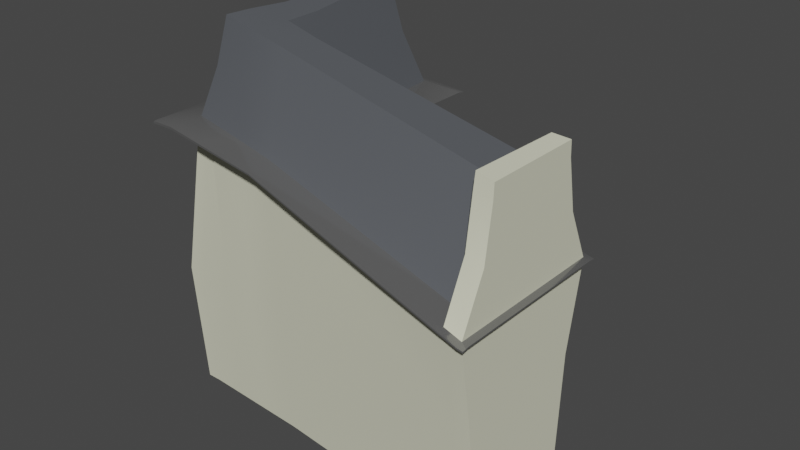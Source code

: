 # Source: paris_hero_L.blend  (saved by Blender 3.6.11; exported with 4.5.12 LTS)
import bpy
from mathutils import Matrix  # noqa: F401  (used for matrix-valued properties, if any)

bpy.ops.wm.read_factory_settings(use_empty=True)
scene = bpy.context.scene
scene.name = 'Scene'

# ---- collections
col_collection = bpy.data.collections.new('Collection'); scene.collection.children.link(col_collection)

# ---- materials (node trees are filled in below, after node groups)
mat_material = bpy.data.materials.new('Material')
mat_material.alpha_threshold = 0.0
mat_material.use_transparent_shadow = False
mat_material.roughness = 0.5
mat_material.line_color = (0.0, 0.0, 0.0, 1.0)
mat_material_001 = bpy.data.materials.new('Material.001')
mat_material_001.use_transparent_shadow = False
mat_material_002 = bpy.data.materials.new('Material.002')
mat_material_002.use_transparent_shadow = False
mat_material_003 = bpy.data.materials.new('Material.003')
mat_material_003.use_transparent_shadow = False

# ---- node groups
ng_auto_smooth = bpy.data.node_groups.new('Auto Smooth', 'GeometryNodeTree')
_s = ng_auto_smooth.interface.new_socket(name='Geometry', in_out='OUTPUT', socket_type='NodeSocketGeometry')
_s = ng_auto_smooth.interface.new_socket(name='Geometry', in_out='INPUT', socket_type='NodeSocketGeometry')
_s = ng_auto_smooth.interface.new_socket(name='Angle', in_out='INPUT', socket_type='NodeSocketFloat')
_s.subtype = 'ANGLE'
_s.min_value = 0.0
_s.max_value = 3.142
ng_auto_smooth.is_modifier = True
_N = ng_auto_smooth.nodes; _L = ng_auto_smooth.links
n0 = _N.new('NodeGroupOutput'); n0.name = 'Group Output'; n0.location = (480, -100)
n1 = _N.new('NodeGroupInput'); n1.name = 'Group Input'; n1.location = (-420, -300)
n2 = _N.new('NodeGroupInput'); n2.name = 'Group Input.001'; n2.location = (-60, -100)
n3 = _N.new('GeometryNodeSetShadeSmooth'); n3.name = 'Set Shade Smooth'; n3.location = (120, -100)
n3.domain = 'EDGE'
n4 = _N.new('GeometryNodeSetShadeSmooth'); n4.name = 'Set Shade Smooth.001'; n4.location = (300, -100)
n5 = _N.new('GeometryNodeInputMeshEdgeAngle'); n5.name = 'Edge Angle'; n5.location = (-420, -220)
n6 = _N.new('GeometryNodeInputEdgeSmooth'); n6.name = 'Is Edge Smooth'; n6.location = (-60, -160)
n7 = _N.new('GeometryNodeInputShadeSmooth'); n7.name = 'Is Face Smooth'; n7.location = (-240, -340)
n8 = _N.new('FunctionNodeBooleanMath'); n8.name = 'Boolean Math'; n8.location = (-60, -220)
n9 = _N.new('FunctionNodeCompare'); n9.name = 'Compare'; n9.location = (-240, -180)
n9.operation = 'LESS_EQUAL'
_L.new(n5.outputs[0], n9.inputs[0])
_L.new(n4.outputs[0], n0.inputs[0])
_L.new(n1.outputs[1], n9.inputs[1])
_L.new(n9.outputs[0], n8.inputs[0])
_L.new(n7.outputs[0], n8.inputs[1])
_L.new(n2.outputs[0], n3.inputs[0])
_L.new(n6.outputs[0], n3.inputs[1])
_L.new(n3.outputs[0], n4.inputs[0])
_L.new(n8.outputs[0], n3.inputs[2])
n0.is_active_output = True

# ---- material node trees
mat_material.use_nodes = True; mat_material.node_tree.nodes.clear()
_N = mat_material.node_tree.nodes; _L = mat_material.node_tree.links
n0 = _N.new('ShaderNodeOutputMaterial'); n0.name = 'Material Output'; n0.location = (300, 300)
n1 = _N.new('ShaderNodeBsdfPrincipled'); n1.name = 'Principled BSDF'; n1.location = (10, 300)
n1.distribution = 'GGX'
n1.subsurface_method = 'RANDOM_WALK_SKIN'
n1.inputs[0].default_value = (0.1513, 0.1618, 0.1789, 1.0)
n1.inputs[1].default_value = 0.4016
n1.inputs[2].default_value = 0.5079
n1.inputs[3].default_value = 1.45
n1.inputs[13].default_value = 0.2756
n1.inputs[27].default_value = (0.0, 0.0, 0.0, 1.0)
n1.inputs[28].default_value = 1.0
_L.new(n1.outputs[0], n0.inputs[0])
n0.is_active_output = True
mat_material_001.use_nodes = True; mat_material_001.node_tree.nodes.clear()
_N = mat_material_001.node_tree.nodes; _L = mat_material_001.node_tree.links
n0 = _N.new('ShaderNodeBsdfPrincipled'); n0.name = 'Principled BSDF'; n0.location = (10, 300)
n0.distribution = 'GGX'
n0.subsurface_method = 'RANDOM_WALK_SKIN'
n0.inputs[0].default_value = (0.4869, 0.4869, 0.3513, 1.0)
n0.inputs[2].default_value = 1.0
n0.inputs[3].default_value = 1.45
n0.inputs[11].default_value = 1.01
n0.inputs[13].default_value = 0.0
n0.inputs[20].default_value = 0.0
n0.inputs[27].default_value = (0.0, 0.0, 0.0, 1.0)
n0.inputs[28].default_value = 1.0
n1 = _N.new('ShaderNodeOutputMaterial'); n1.name = 'Material Output'; n1.location = (300, 300)
_L.new(n0.outputs[0], n1.inputs[0])
n1.is_active_output = True
mat_material_002.use_nodes = True; mat_material_002.node_tree.nodes.clear()
_N = mat_material_002.node_tree.nodes; _L = mat_material_002.node_tree.links
n0 = _N.new('ShaderNodeBsdfPrincipled'); n0.name = 'Principled BSDF'; n0.location = (10, 300)
n0.distribution = 'GGX'
n0.subsurface_method = 'RANDOM_WALK_SKIN'
n0.inputs[0].default_value = (0.2266, 0.2266, 0.2266, 1.0)
n0.inputs[1].default_value = 0.6142
n0.inputs[2].default_value = 0.08661
n0.inputs[3].default_value = 1.45
n0.inputs[13].default_value = 0.2283
n0.inputs[27].default_value = (0.0, 0.0, 0.0, 1.0)
n0.inputs[28].default_value = 1.0
n1 = _N.new('ShaderNodeOutputMaterial'); n1.name = 'Material Output'; n1.location = (300, 300)
_L.new(n0.outputs[0], n1.inputs[0])
n1.is_active_output = True
mat_material_003.use_nodes = True; mat_material_003.node_tree.nodes.clear()
_N = mat_material_003.node_tree.nodes; _L = mat_material_003.node_tree.links
n0 = _N.new('ShaderNodeBsdfPrincipled'); n0.name = 'Principled BSDF'; n0.location = (10, 300)
n0.distribution = 'GGX'
n0.subsurface_method = 'RANDOM_WALK_SKIN'
n0.inputs[0].default_value = (0.6982, 0.6982, 0.5427, 1.0)
n0.inputs[2].default_value = 1.0
n0.inputs[3].default_value = 1.45
n0.inputs[11].default_value = 1.01
n0.inputs[13].default_value = 0.0
n0.inputs[20].default_value = 0.0
n0.inputs[27].default_value = (0.0, 0.0, 0.0, 1.0)
n0.inputs[28].default_value = 1.0
n1 = _N.new('ShaderNodeOutputMaterial'); n1.name = 'Material Output'; n1.location = (300, 300)
_L.new(n0.outputs[0], n1.inputs[0])
n1.is_active_output = True

# ---- world
world_world = bpy.data.worlds.new('World'); scene.world = world_world
world_world.use_nodes = True; world_world.node_tree.nodes.clear()
_N = world_world.node_tree.nodes; _L = world_world.node_tree.links
n0 = _N.new('ShaderNodeOutputWorld'); n0.name = 'World Output'; n0.location = (300, 300)
n1 = _N.new('ShaderNodeBackground'); n1.name = 'Background'; n1.location = (10, 300)
n1.inputs[0].default_value = (0.05088, 0.05088, 0.05088, 1.0)
_L.new(n1.outputs[0], n0.inputs[0])
n0.is_active_output = True
world_world.color = (0.05088, 0.05088, 0.05088)
world_world.use_sun_shadow = False
world_world.sun_shadow_jitter_overblur = 0.0

# ---- meshes
me_cube = bpy.data.meshes.new('Cube')
me_cube.from_pydata([(1.0, 0.6763, 1.131), (0.9947, 0.815, -1.0), (1.0, -0.6763, 1.135), (0.9947, -0.7223, -1.0), (-0.9948, 0.4222, -1.0), (-0.9948, -0.3308, -1.0), (1.0, 1.105, 0.4648), (1.0, -1.105, 0.4648), (-0.9159, 0.4222, -1.0), (-0.9159, -0.3308, -1.0), (0.906, -0.7223, -1.0), (0.9031, 0.6763, 1.162), (0.913, 1.105, 0.5151), (0.906, 0.815, -1.0), (0.9031, -0.6763, 1.166), (0.9063, -1.105, 0.5048), (-0.2901, 0.5212, -1.0), (-0.2901, -0.42, -1.0), (1.0, 1.105, 0.4439), (1.0, -1.105, 0.4439), (-0.8715, 0.525, 0.8949), (-0.825, -0.4885, 0.8949), (-0.8281, 0.525, 0.8949), (-0.7394, -0.4885, 0.8949), (0.9063, -1.105, 0.4838), (0.9063, 1.105, 0.4838), (-0.343, 0.6916, 0.8226), (-0.2901, -0.6362, 0.8498), (-1.005, -0.7416, 0.9047), (-1.013, -0.7445, 0.9207), (0.9063, 1.207, 0.4938), (1.0, 1.207, 0.4539), (-0.9053, -0.7445, 0.9207), (-1.013, 0.7456, 0.9222), (-0.9388, 0.7456, 0.9207), (1.0, -1.194, 0.4539), (0.9063, -1.194, 0.4938), (-0.2901, -0.9002, 0.8598), (-0.2543, 0.9412, 0.8129), (-0.2901, -0.9002, 0.8498), (1.0, 1.207, 0.4439), (1.0, -1.194, 0.4439), (-1.013, 0.7456, 0.9047), (-0.9388, 0.7456, 0.9047), (-0.9053, -0.7445, 0.9047), (0.9063, -1.194, 0.4838), (0.9063, 1.207, 0.4838), (-0.2543, 0.9412, 0.8041), (0.9947, 0.9083, -0.1252), (0.9947, -0.9083, -0.1252), (-0.9947, 0.5507, -0.1252), (-0.889, 0.5507, -0.1252), (-0.9135, -0.4699, -0.1252), (0.9036, -0.9083, -0.1252), (0.9036, 0.9083, -0.1252), (-0.2901, 0.5912, 0.01728), (-0.9947, -0.4699, -0.1252), (-0.2901, -0.5817, 0.01728), (1.0, 0.6667, 1.232), (1.0, -0.6667, 1.232), (0.9118, 0.622, 1.249), (0.8961, -0.622, 1.249), (1.033, 1.105, 0.4517), (1.033, -1.105, 0.4539), (1.033, 1.207, 0.4379), (1.033, 1.105, 0.4439), (1.033, -1.105, 0.4439), (1.033, 1.207, 0.4457), (1.033, -1.194, 0.4473), (1.033, -1.194, 0.4366), (-1.036, -0.6786, 0.9047), (-1.036, -0.6786, 0.9207), (-1.036, 0.678, 0.9207), (-1.036, 0.678, 0.9047), (-1.036, -0.7445, 0.9047), (-1.036, -0.7445, 0.9172), (-1.036, 0.7456, 0.9184), (-1.036, 0.7456, 0.9047), (-0.9277, 2.215, -1.0), (-0.2784, 2.314, -1.0), (-0.821, 2.471, 0.8949), (-0.3747, 2.551, 0.8315), (-0.889, 2.468, -0.1252), (-0.2901, 2.591, 0.01728), (-0.9034, 2.699, 0.9207), (-0.2882, 2.919, 0.8142), (-0.9034, 2.699, 0.9047), (-0.2882, 2.919, 0.8078), (-0.2565, 2.836, 0.8133), (-0.2565, 2.836, 0.8041), (-0.2533, 2.928, 0.8088), (-0.2533, 2.928, 0.8026), (-0.9357, 2.606, 0.9207), (-0.9357, 2.606, 0.9047), (-0.9357, 2.694, 0.9207), (-0.9357, 2.694, 0.9047), (-0.6539, 0.6557, 1.579), (-0.4689, 0.7233, 1.558), (-0.7113, 2.248, -1.0), (-0.4948, 2.281, -1.0), (-0.7003, 2.544, 0.8797), (-0.4952, 2.515, 0.8489), (-0.6894, 2.509, -0.07767), (-0.4898, 2.55, -0.0302), (-0.6983, 2.772, 0.8852), (-0.4933, 2.845, 0.8497), (-0.6983, 2.772, 0.8712), (-0.4933, 2.845, 0.8376), (1.0, 0.2947, 1.132), (1.0, -0.2947, 1.134), (0.9947, -0.2099, -1.0), (0.9947, 0.3026, -1.0), (1.0, 0.3684, 0.4648), (1.0, -0.3684, 0.4648), (0.9031, 0.2908, 1.163), (0.9031, -0.337, 1.165), (1.0, 0.3684, 0.4439), (1.0, -0.3684, 0.4439), (0.9947, 0.3193, -0.1252), (0.9947, -0.3193, -0.1252), (1.0, 0.2222, 1.232), (1.0, -0.2222, 1.232), (0.9065, 0.2073, 1.249), (0.9013, -0.2073, 1.249), (1.033, 0.3684, 0.4539), (1.033, -0.3684, 0.4539), (1.033, 0.3684, 0.4439), (1.033, -0.3684, 0.4439), (-0.9948, 0.1712, -1.0), (-0.9948, -0.0798, -1.0), (-0.8388, -0.2264, 0.8949), (-0.8471, 0.2258, 0.8949), (-0.9947, -0.1571, -0.1252), (-0.9947, 0.2026, -0.1252), (-1.036, -0.2264, 0.9207), (-1.036, 0.2258, 0.9207), (-1.036, -0.2264, 0.9047), (-1.036, 0.2258, 0.9047), (-0.7073, -0.3605, -1.0), (-0.4987, -0.3903, -1.0), (-0.4952, -0.587, 0.8681), (-0.7003, -0.5378, 0.8864), (-0.7003, -0.7964, 0.9004), (-0.4952, -0.8483, 0.8801), (-0.4952, -0.8483, 0.8681), (-0.7003, -0.7964, 0.8864), (-0.4979, -0.5444, -0.0302), (-0.7057, -0.5071, -0.07767), (-0.6539, 0.0799, 1.601), (-0.6539, -0.2831, 1.608), (-0.4689, 0.2404, 1.554), (-0.5305, -0.2889, 1.574), (-0.2901, -0.2948, 1.509), (-0.2901, 0.2524, 1.492), (-0.6392, 2.05, 1.618), (-0.4836, 2.057, 1.624), (0.9031, -0.8553, 0.5443), (-0.8011, 2.474, 0.9565), (-0.4085, 2.541, 0.8953), (0.9031, 0.8996, 0.5728), (-0.8144, -0.4472, 0.9762), (-0.4955, -0.5338, 0.9292), (-0.8652, 0.5222, 0.9711), (-0.8652, 0.1453, 0.9774), (-0.3443, 0.8526, 0.8912), (-0.3443, 0.6867, 0.8967), (-0.2901, 0.6819, 0.8778), (-0.2901, -0.576, 0.889), (1.0, 0.8036, 0.798), (1.0, -0.7809, 0.8), (0.9047, -0.7809, 0.8353), (0.9047, 0.8036, 0.8333), (1.0, 0.3311, 0.7986), (1.0, -0.3084, 0.7993), (0.9031, -0.5636, 0.8544), (-0.3088, -0.4085, 1.199), (-0.3088, 0.4493, 1.186), (0.9031, 0.5854, 0.868), (-0.4163, 0.4584, 1.232), (-0.5145, -0.3854, 1.256), (-0.7186, -0.3408, 1.297), (-0.7057, 2.193, 1.287), (-0.7421, 0.5794, 1.282), (-0.4163, 0.7713, 1.219), (-0.4527, 2.229, 1.26), (-0.7421, 0.12, 1.295)], [], [(173, 109, 2, 169), (171, 11, 0, 168), (24, 19, 41, 45), (116, 18, 65, 126), (42, 20, 73, 77), (27, 24, 45, 39), (169, 2, 14, 170), (25, 26, 47, 46), (6, 31, 30, 12), (18, 25, 46, 40), (115, 14, 61, 123), (46, 30, 31, 40), (44, 32, 29, 28), (42, 33, 34, 43), (41, 35, 36, 45), (39, 45, 36, 37), (47, 38, 30, 46), (144, 39, 37, 143), (7, 15, 36, 35), (41, 19, 66, 69), (22, 20, 42, 43), (35, 41, 69, 68), (21, 23, 44, 28), (21, 28, 74, 70), (140, 27, 39, 144), (17, 10, 53, 57), (116, 118, 48, 18), (24, 53, 49, 19), (140, 146, 57, 27), (27, 57, 53, 24), (22, 51, 50, 20), (18, 48, 54, 25), (25, 54, 55, 26), (51, 22, 80, 82), (21, 56, 52, 23), (130, 132, 56, 21), (139, 17, 57, 146), (5, 9, 52, 56), (10, 3, 49, 53), (1, 13, 54, 48), (8, 4, 50, 51), (13, 16, 55, 54), (129, 5, 56, 132), (111, 1, 48, 118), (121, 123, 61, 59), (108, 0, 58, 120), (0, 11, 60, 58), (14, 2, 59, 61), (127, 125, 63, 66), (62, 65, 64, 67), (66, 63, 68, 69), (7, 35, 68, 63), (18, 40, 64, 65), (113, 7, 63, 125), (40, 31, 67, 64), (31, 6, 62, 67), (137, 135, 72, 73), (71, 70, 74, 75), (73, 72, 76, 77), (28, 29, 75, 74), (33, 42, 77, 76), (130, 21, 70, 136), (100, 102, 82, 80), (55, 16, 79, 83), (26, 55, 83, 81), (8, 51, 82, 78), (104, 106, 86, 84), (100, 80, 86, 106), (88, 89, 91, 90), (87, 85, 90, 91), (81, 87, 91, 89), (38, 88, 89, 47), (89, 47, 26, 81), (93, 92, 94, 95), (84, 86, 95, 94), (86, 80, 93, 95), (34, 43, 93, 92), (22, 80, 93, 43), (98, 78, 82, 102), (79, 99, 103, 83), (99, 98, 102, 103), (81, 101, 107, 87), (101, 100, 106, 107), (85, 87, 107, 105), (105, 107, 106, 104), (81, 83, 103, 101), (101, 103, 102, 100), (6, 112, 124, 62), (112, 113, 125, 124), (65, 62, 124, 126), (126, 124, 125, 127), (2, 109, 121, 59), (109, 108, 120, 121), (58, 60, 122, 120), (120, 122, 123, 121), (3, 110, 119, 49), (110, 111, 118, 119), (19, 49, 119, 117), (117, 119, 118, 116), (11, 114, 122, 60), (114, 115, 123, 122), (19, 117, 127, 66), (117, 116, 126, 127), (168, 0, 108, 172), (172, 108, 109, 173), (20, 131, 137, 73), (131, 130, 136, 137), (142, 143, 161, 160), (70, 71, 134, 136), (136, 134, 135, 137), (4, 128, 133, 50), (128, 129, 132, 133), (20, 50, 133, 131), (131, 133, 132, 130), (9, 138, 147, 52), (138, 139, 146, 147), (23, 52, 147, 141), (141, 147, 146, 140), (23, 141, 145, 44), (141, 140, 144, 145), (36, 15, 156, 167, 37), (44, 145, 142, 32), (145, 144, 143, 142), (150, 97, 96, 148), (183, 178, 165, 164), (151, 150, 148, 149), (184, 183, 164, 158), (182, 181, 157, 162), (177, 171, 12, 159), (170, 174, 156, 15), (151, 152, 153, 150), (114, 153, 152, 115), (174, 175, 167, 156), (176, 177, 159, 166), (179, 180, 160, 161), (96, 97, 155, 154), (181, 184, 158, 157), (185, 182, 162, 163), (180, 185, 163, 160), (175, 179, 161, 167), (178, 176, 166, 165), (142, 160, 32), (143, 37, 167, 161), (150, 153, 176, 178), (152, 151, 179, 175), (149, 148, 185, 180), (148, 96, 182, 185), (154, 155, 184, 181), (151, 149, 180, 179), (153, 114, 177, 176), (115, 152, 175, 174), (14, 115, 174, 170), (114, 11, 171, 177), (96, 154, 181, 182), (155, 97, 183, 184), (97, 150, 178, 183), (112, 172, 173, 113), (6, 168, 172, 112), (7, 169, 170, 15), (12, 171, 168, 6), (113, 173, 169, 7), (29, 32, 160, 71, 75), (71, 160, 163, 134), (134, 163, 162, 135), (33, 76, 72, 135, 162, 34), (105, 158, 90, 85), (94, 157, 158, 105, 104, 84), (94, 92, 34, 162, 157), (165, 166, 38, 164), (38, 166, 159, 12, 30), (90, 158, 164, 38, 88)])
me_cube.polygons.foreach_set('use_smooth', [True] * 171)
me_cube.polygons.foreach_set('material_index', [3, 3, 2, 3, 2, 2, 3, 2, 2, 2, 3, 2, 2, 2, 2, 2, 2, 2, 2, 2, 2, 2, 2, 2, 2, 3, 3, 3, 3, 3, 3, 3, 3, 3, 3, 3, 3, 3, 3, 3, 3, 3, 3, 3, 3, 3, 3, 3, 2, 2, 2, 2, 2, 2, 2, 2, 2, 2, 2, 2, 2, 2, 3, 3, 3, 3, 2, 2, 2, 2, 2, 2, 2, 2, 2, 2, 2, 2, 3, 3, 3, 2, 2, 2, 2, 3, 3, 2, 2, 2, 2, 3, 3, 3, 3, 3, 3, 3, 3, 3, 3, 3, 3, 3, 3, 2, 2, 2, 2, 2, 3, 3, 3, 3, 3, 3, 3, 3, 2, 2, 2, 2, 2, 0, 0, 0, 0, 0, 3, 3, 0, 0, 0, 0, 0, 0, 0, 0, 0, 0, 0, 2, 2, 0, 0, 0, 0, 0, 0, 0, 0, 3, 3, 0, 0, 0, 3, 3, 3, 3, 3, 2, 2, 2, 2, 2, 2, 2, 2, 2, 2])
_uv = me_cube.uv_layers.new(name='UVMap')
_uv.uv.foreach_set('vector', [0.6002, 0.6667, 0.625, 0.6667, 0.625, 0.75, 0.6002, 0.75, 0.6002, 0.4583, 0.625, 0.4583, 0.625, 0.5, 0.6002, 0.5, 0.572, 0.7917, 0.572, 0.75, 0.572, 0.75, 0.572, 0.7917, 0.572, 0.5833, 0.572, 0.5, 0.572, 0.5, 0.572, 0.5833, 0.572, 0.25, 0.572, 0.25, 0.572, 0.25, 0.572, 0.25, 0.572, 0.875, 0.572, 0.7917, 0.572, 0.7917, 0.572, 0.875, 0.6002, 0.75, 0.625, 0.75, 0.625, 0.7917, 0.6002, 0.7917, 0.572, 0.4583, 0.572, 0.375, 0.572, 0.375, 0.572, 0.4583, 0.5754, 0.5, 0.5754, 0.5, 0.5754, 0.4583, 0.6667, 0.5, 0.572, 0.5, 0.572, 0.4583, 0.572, 0.4583, 0.572, 0.5, 0.6667, 0.6667, 0.6667, 0.75, 0.6667, 0.75, 0.6667, 0.6667, 0.572, 0.4583, 0.5754, 0.4583, 0.5754, 0.5, 0.572, 0.5, 0.572, 0.9583, 0.5754, 0.9583, 0.5754, 1.0, 0.572, 1.0, 0.572, 0.25, 0.5754, 0.25, 0.5754, 0.2917, 0.572, 0.2917, 0.572, 0.75, 0.5754, 0.75, 0.5754, 0.7917, 0.572, 0.7917, 0.572, 0.875, 0.572, 0.7917, 0.5754, 0.7917, 0.5754, 0.875, 0.572, 0.375, 0.5754, 0.375, 0.5754, 0.4583, 0.572, 0.4583, 0.572, 0.9028, 0.572, 0.875, 0.5754, 0.875, 0.5754, 0.9028, 0.5754, 0.75, 0.5754, 0.7917, 0.5754, 0.7917, 0.5754, 0.75, 0.572, 0.75, 0.572, 0.75, 0.572, 0.75, 0.572, 0.75, 0.572, 0.2917, 0.572, 0.25, 0.572, 0.25, 0.572, 0.2917, 0.5754, 0.75, 0.572, 0.75, 0.572, 0.75, 0.5754, 0.75, 0.572, 1.0, 0.572, 0.9583, 0.572, 0.9583, 0.572, 1.0, 0.572, 1.0, 0.572, 1.0, 0.572, 1.0, 0.572, 1.0, 0.572, 0.9028, 0.572, 0.875, 0.572, 0.875, 0.572, 0.9028, 0.0, 0.0, 0.0, 0.0, 0.0, 0.0, 0.0, 0.0, 0.572, 0.5833, 0.0, 0.0, 0.0, 0.0, 0.572, 0.5, 0.572, 0.7917, 0.0, 0.0, 0.0, 0.0, 0.572, 0.75, 0.572, 0.9028, 0.0, 0.0, 0.0, 0.0, 0.572, 0.875, 0.572, 0.875, 0.0, 0.0, 0.0, 0.0, 0.572, 0.7917, 0.572, 0.2917, 0.0, 0.0, 0.0, 0.0, 0.572, 0.25, 0.572, 0.5, 0.0, 0.0, 0.0, 0.0, 0.572, 0.4583, 0.572, 0.4583, 0.0, 0.0, 0.0, 0.0, 0.572, 0.375, 0.0, 0.0, 0.572, 0.2917, 0.572, 0.2917, 0.0, 0.0, 0.572, 1.0, 0.0, 0.0, 0.0, 0.0, 0.572, 0.9583, 0.572, 0.75, 0.0, 0.0, 0.0, 0.0, 0.572, 1.0, 0.0, 0.0, 0.0, 0.0, 0.0, 0.0, 0.0, 0.0, 0.0, 0.0, 0.0, 0.0, 0.0, 0.0, 0.0, 0.0, 0.0, 0.0, 0.0, 0.0, 0.0, 0.0, 0.0, 0.0, 0.0, 0.0, 0.0, 0.0, 0.0, 0.0, 0.0, 0.0, 0.0, 0.0, 0.0, 0.0, 0.0, 0.0, 0.0, 0.0, 0.0, 0.0, 0.0, 0.0, 0.0, 0.0, 0.0, 0.0, 0.0, 0.0, 0.0, 0.0, 0.0, 0.0, 0.0, 0.0, 0.0, 0.0, 0.0, 0.0, 0.0, 0.0, 0.0, 0.0, 0.625, 0.6667, 0.6667, 0.6667, 0.6667, 0.75, 0.625, 0.75, 0.625, 0.5833, 0.625, 0.5, 0.625, 0.5, 0.625, 0.5833, 0.625, 0.5, 0.625, 0.4583, 0.625, 0.4583, 0.625, 0.5, 0.625, 0.7917, 0.625, 0.75, 0.625, 0.75, 0.625, 0.7917, 0.572, 0.6667, 0.5754, 0.6667, 0.5754, 0.75, 0.572, 0.75, 0.5754, 0.5, 0.572, 0.5, 0.572, 0.5, 0.5754, 0.5, 0.572, 0.75, 0.5754, 0.75, 0.5754, 0.75, 0.572, 0.75, 0.5754, 0.75, 0.5754, 0.75, 0.5754, 0.75, 0.5754, 0.75, 0.572, 0.5, 0.572, 0.5, 0.572, 0.5, 0.572, 0.5, 0.5754, 0.6667, 0.5754, 0.75, 0.5754, 0.75, 0.5754, 0.6667, 0.572, 0.5, 0.5754, 0.5, 0.5754, 0.5, 0.572, 0.5, 0.5754, 0.5, 0.5754, 0.5, 0.5754, 0.5, 0.5754, 0.5, 0.572, 0.1667, 0.5754, 0.1667, 0.5754, 0.25, 0.572, 0.25, 0.5754, 0.0, 0.572, 0.0, 0.572, 0.0, 0.5754, 0.0, 0.572, 0.25, 0.5754, 0.25, 0.5754, 0.25, 0.572, 0.25, 0.572, 1.0, 0.5754, 1.0, 0.5754, 1.0, 0.572, 1.0, 0.5754, 0.25, 0.572, 0.25, 0.572, 0.25, 0.5754, 0.25, 0.572, 0.75, 0.572, 1.0, 0.572, 1.0, 0.572, 0.75, 0.572, 0.3194, 0.0, 0.0, 0.0, 0.0, 0.572, 0.2917, 0.0, 0.0, 0.0, 0.0, 0.0, 0.0, 0.0, 0.0, 0.572, 0.375, 0.0, 0.0, 0.0, 0.0, 0.572, 0.375, 0.0, 0.0, 0.0, 0.0, 0.0, 0.0, 0.0, 0.0, 0.5754, 0.3194, 0.572, 0.3194, 0.572, 0.2917, 0.5754, 0.2917, 0.572, 0.3194, 0.572, 0.2917, 0.572, 0.2917, 0.572, 0.3194, 0.5754, 0.375, 0.572, 0.375, 0.572, 0.375, 0.5754, 0.375, 0.572, 0.375, 0.5754, 0.375, 0.5754, 0.375, 0.572, 0.375, 0.572, 0.375, 0.572, 0.375, 0.572, 0.375, 0.572, 0.375, 0.5754, 0.375, 0.5754, 0.375, 0.572, 0.375, 0.572, 0.375, 0.0, 0.0, 0.0, 0.0, 0.0, 0.0, 0.0, 0.0, 0.572, 0.2917, 0.5754, 0.2917, 0.5754, 0.2917, 0.572, 0.2917, 0.5754, 0.2917, 0.572, 0.2917, 0.572, 0.2917, 0.5754, 0.2917, 0.572, 0.2917, 0.572, 0.2917, 0.572, 0.2917, 0.572, 0.2917, 0.5754, 0.2917, 0.572, 0.2917, 0.572, 0.2917, 0.5754, 0.2917, 0.0, 0.0, 0.0, 0.0, 0.0, 0.0, 0.0, 0.0, 0.0, 0.0, 0.0, 0.0, 0.0, 0.0, 0.0, 0.0, 0.0, 0.0, 0.0, 0.0, 0.0, 0.0, 0.0, 0.0, 0.0, 0.0, 0.0, 0.0, 0.0, 0.0, 0.0, 0.0, 0.572, 0.375, 0.572, 0.3472, 0.572, 0.3472, 0.572, 0.375, 0.572, 0.3472, 0.572, 0.3194, 0.572, 0.3194, 0.572, 0.3472, 0.5754, 0.375, 0.572, 0.375, 0.572, 0.3472, 0.5754, 0.3472, 0.5754, 0.3472, 0.572, 0.3472, 0.572, 0.3194, 0.5754, 0.3194, 0.572, 0.375, 0.0, 0.0, 0.0, 0.0, 0.572, 0.3472, 0.572, 0.3472, 0.0, 0.0, 0.0, 0.0, 0.572, 0.3194, 0.5754, 0.5, 0.5754, 0.5833, 0.5754, 0.5833, 0.5754, 0.5, 0.5754, 0.5833, 0.5754, 0.6667, 0.5754, 0.6667, 0.5754, 0.5833, 0.572, 0.5, 0.5754, 0.5, 0.5754, 0.5833, 0.572, 0.5833, 0.572, 0.5833, 0.5754, 0.5833, 0.5754, 0.6667, 0.572, 0.6667, 0.625, 0.75, 0.625, 0.6667, 0.625, 0.6667, 0.625, 0.75, 0.625, 0.6667, 0.625, 0.5833, 0.625, 0.5833, 0.625, 0.6667, 0.625, 0.5, 0.6667, 0.5, 0.6667, 0.5833, 0.625, 0.5833, 0.625, 0.5833, 0.6667, 0.5833, 0.6667, 0.6667, 0.625, 0.6667, 0.0, 0.0, 0.0, 0.0, 0.0, 0.0, 0.0, 0.0, 0.0, 0.0, 0.0, 0.0, 0.0, 0.0, 0.0, 0.0, 0.572, 0.75, 0.0, 0.0, 0.0, 0.0, 0.572, 0.6667, 0.572, 0.6667, 0.0, 0.0, 0.0, 0.0, 0.572, 0.5833, 0.6667, 0.5, 0.6667, 0.5833, 0.6667, 0.5833, 0.6667, 0.5, 0.6667, 0.5833, 0.6667, 0.6667, 0.6667, 0.6667, 0.6667, 0.5833, 0.572, 0.75, 0.572, 0.6667, 0.572, 0.6667, 0.572, 0.75, 0.572, 0.6667, 0.572, 0.5833, 0.572, 0.5833, 0.572, 0.6667, 0.6002, 0.5, 0.625, 0.5, 0.625, 0.5833, 0.6002, 0.5833, 0.6002, 0.5833, 0.625, 0.5833, 0.625, 0.6667, 0.6002, 0.6667, 0.572, 0.25, 0.572, 0.5, 0.572, 0.5, 0.572, 0.25, 0.572, 0.5, 0.572, 0.75, 0.572, 0.75, 0.572, 0.5, 0.5754, 0.9306, 0.5754, 0.9028, 0.6481, 0.7407, 0.6713, 0.7731, 0.572, 0.0, 0.5754, 0.0, 0.5754, 0.08333, 0.572, 0.08333, 0.572, 0.08333, 0.5754, 0.08333, 0.5754, 0.1667, 0.572, 0.1667, 0.0, 0.0, 0.0, 0.0, 0.0, 0.0, 0.0, 0.0, 0.0, 0.0, 0.0, 0.0, 0.0, 0.0, 0.0, 0.0, 0.572, 0.25, 0.0, 0.0, 0.0, 0.0, 0.572, 0.5, 0.572, 0.5, 0.0, 0.0, 0.0, 0.0, 0.572, 0.75, 0.0, 0.0, 0.0, 0.0, 0.0, 0.0, 0.0, 0.0, 0.0, 0.0, 0.0, 0.0, 0.0, 0.0, 0.0, 0.0, 0.572, 0.9583, 0.0, 0.0, 0.0, 0.0, 0.572, 0.9306, 0.572, 0.9306, 0.0, 0.0, 0.0, 0.0, 0.572, 0.9028, 0.572, 0.9583, 0.572, 0.9306, 0.572, 0.9306, 0.572, 0.9583, 0.572, 0.9306, 0.572, 0.9028, 0.572, 0.9028, 0.572, 0.9306, 0.5754, 0.7917, 0.6667, 0.75, 0.6667, 0.6667, 0.625, 0.7083, 0.5754, 0.875, 0.572, 0.9583, 0.572, 0.9306, 0.5754, 0.9306, 0.5754, 0.9583, 0.572, 0.9306, 0.572, 0.9028, 0.5754, 0.9028, 0.5754, 0.9306, 0.6713, 0.5787, 0.6944, 0.4167, 0.7639, 0.4583, 0.7176, 0.6157, 0.0, 0.0, 0.0, 0.0, 0.0, 0.0, 0.0, 0.0, 0.6481, 0.7407, 0.6713, 0.5787, 0.7176, 0.6157, 0.6713, 0.7731, 0.6944, 0.4167, 0.6944, 0.4167, 0.6944, 0.4167, 0.6944, 0.4167, 0.7639, 0.4583, 0.7639, 0.4583, 0.7639, 0.4583, 0.7639, 0.4583, 0.6667, 0.5833, 0.6667, 0.5, 0.6667, 0.5, 0.6667, 0.5833, 0.6667, 0.75, 0.6667, 0.6667, 0.6667, 0.6667, 0.6667, 0.75, 0.6481, 0.7407, 0.625, 0.7083, 0.625, 0.5417, 0.6713, 0.5787, 0.6667, 0.5833, 0.625, 0.5417, 0.625, 0.7083, 0.6667, 0.6667, 0.6667, 0.6667, 0.625, 0.7083, 0.625, 0.7083, 0.6667, 0.6667, 0.625, 0.5417, 0.6667, 0.5833, 0.6667, 0.5833, 0.625, 0.5417, 0.6481, 0.7407, 0.6713, 0.7731, 0.6713, 0.7731, 0.6481, 0.7407, 0.7639, 0.4583, 0.6944, 0.4167, 0.6944, 0.4167, 0.7639, 0.4583, 0.7639, 0.4583, 0.6944, 0.4167, 0.6944, 0.4167, 0.7639, 0.4583, 0.7176, 0.6157, 0.7639, 0.4583, 0.7639, 0.4583, 0.7176, 0.6157, 0.6713, 0.7731, 0.7176, 0.6157, 0.7176, 0.6157, 0.6713, 0.7731, 0.625, 0.7083, 0.6481, 0.7407, 0.6481, 0.7407, 0.625, 0.7083, 0.6713, 0.5787, 0.625, 0.5417, 0.625, 0.5417, 0.6713, 0.5787, 0.5754, 0.9306, 0.6713, 0.7731, 0.5754, 0.9583, 0.5754, 0.9028, 0.5754, 0.875, 0.625, 0.7083, 0.6481, 0.7407, 0.6713, 0.5787, 0.625, 0.5417, 0.625, 0.5417, 0.6713, 0.5787, 0.625, 0.7083, 0.6481, 0.7407, 0.6481, 0.7407, 0.625, 0.7083, 0.6713, 0.7731, 0.7176, 0.6157, 0.7176, 0.6157, 0.6713, 0.7731, 0.7176, 0.6157, 0.7639, 0.4583, 0.7639, 0.4583, 0.7176, 0.6157, 0.7639, 0.4583, 0.6944, 0.4167, 0.6944, 0.4167, 0.7639, 0.4583, 0.6481, 0.7407, 0.6713, 0.7731, 0.6713, 0.7731, 0.6481, 0.7407, 0.625, 0.5417, 0.6667, 0.5833, 0.6667, 0.5833, 0.625, 0.5417, 0.6667, 0.6667, 0.625, 0.7083, 0.625, 0.7083, 0.6667, 0.6667, 0.6667, 0.75, 0.6667, 0.6667, 0.6667, 0.6667, 0.6667, 0.75, 0.6667, 0.5833, 0.6667, 0.5, 0.6667, 0.5, 0.6667, 0.5833, 0.7639, 0.4583, 0.7639, 0.4583, 0.7639, 0.4583, 0.7639, 0.4583, 0.6944, 0.4167, 0.6944, 0.4167, 0.6944, 0.4167, 0.6944, 0.4167, 0.0, 0.0, 0.0, 0.0, 0.0, 0.0, 0.0, 0.0, 0.5754, 0.5833, 0.6002, 0.5833, 0.6002, 0.6667, 0.5754, 0.6667, 0.5754, 0.5, 0.6002, 0.5, 0.6002, 0.5833, 0.5754, 0.5833, 0.5754, 0.75, 0.6002, 0.75, 0.6002, 0.7917, 0.5754, 0.7917, 0.5754, 0.4583, 0.6002, 0.4583, 0.6002, 0.5, 0.5754, 0.5, 0.5754, 0.6667, 0.6002, 0.6667, 0.6002, 0.75, 0.5754, 0.75, 0.5754, 1.0, 0.5754, 0.9583, 0.6713, 0.7731, 0.5754, 0.0, 0.5754, 1.0, 0.5754, 0.0, 0.6713, 0.7731, 0.7176, 0.6157, 0.5754, 0.08333, 0.5754, 0.08333, 0.7176, 0.6157, 0.7639, 0.4583, 0.5754, 0.1667, 0.5754, 0.25, 0.5754, 0.25, 0.5754, 0.25, 0.5754, 0.1667, 0.7639, 0.4583, 0.5754, 0.2917, 0.0, 0.0, 0.6944, 0.4167, 0.5754, 0.375, 0.5754, 0.375, 0.5754, 0.2917, 0.7639, 0.4583, 0.6944, 0.4167, 0.0, 0.0, 0.5754, 0.3194, 0.5754, 0.2917, 0.5754, 0.2917, 0.5754, 0.2917, 0.5754, 0.2917, 0.7639, 0.4583, 0.7639, 0.4583, 0.6713, 0.5787, 0.625, 0.5417, 0.0, 0.0, 0.0, 0.0, 0.0, 0.0, 0.625, 0.5417, 0.6667, 0.5833, 0.6667, 0.5, 0.5754, 0.4583, 0.5754, 0.375, 0.6944, 0.4167, 0.6944, 0.4167, 0.0, 0.0, 0.5754, 0.375])
me_cube.materials.append(mat_material)
me_cube.materials.append(mat_material_001)
me_cube.materials.append(mat_material_002)
me_cube.materials.append(mat_material_003)
me_cube.use_mirror_vertex_groups = False
me_cube.update()

# ---- objects
ob_cube_col = bpy.data.objects.new('Cube-col', me_cube)

# ---- transforms, parenting, visibility, modifiers, constraints
ob_cube_col.location = (0.0, 0.0, 0.0)
ob_cube_col.scale = (2.413, 1.0, 2.0)
ob_cube_col.lock_rotations_4d = False
ob_cube_col.empty_display_type = 'ARROWS'
ob_cube_col.lineart.crease_threshold = 0.0
_m = ob_cube_col.modifiers.new('Auto Smooth', 'NODES')
_m.node_group = ng_auto_smooth
_gi = [s.identifier for s in ng_auto_smooth.interface.items_tree if s.item_type == 'SOCKET' and s.in_out == 'INPUT']
_m[_gi[1]] = 0.5236  # Angle

# ---- collection membership
col_collection.objects.link(ob_cube_col)

# ---- scene / render settings (as saved in the file)
scene.frame_start = 1; scene.frame_end = 250; scene.frame_set(145)
scene.render.engine = 'BLENDER_EEVEE_NEXT'
scene.cycles.sampling_pattern = 'TABULATED_SOBOL'
scene.view_settings.view_transform = 'Filmic'
bpy.context.view_layer.update()

# ---- added for rendering (the .blend has no active camera and no usable light): camera, sun
cam_auto = bpy.data.cameras.new('AutoCamera')
cam_auto.lens = 50.0
cam_auto.sensor_width = 36.0
cam_auto.clip_end = 1000.0
ob_auto_camera = bpy.data.objects.new('AutoCamera', cam_auto)
scene.collection.objects.link(ob_auto_camera)
ob_auto_camera.location = (7.70588, -8.38416, 6.79141)
ob_auto_camera.rotation_euler = (1.09748, -7.21219e-08, 0.694738)
scene.camera = ob_auto_camera
light_auto_sun = bpy.data.lights.new('AutoSun', 'SUN')
light_auto_sun.energy = 3.0
light_auto_sun.angle = 0.0523599
ob_auto_sun = bpy.data.objects.new('AutoSun', light_auto_sun)
scene.collection.objects.link(ob_auto_sun)
ob_auto_sun.rotation_euler = (0.872665, 0.174533, 0.523599)
bpy.context.view_layer.update()
